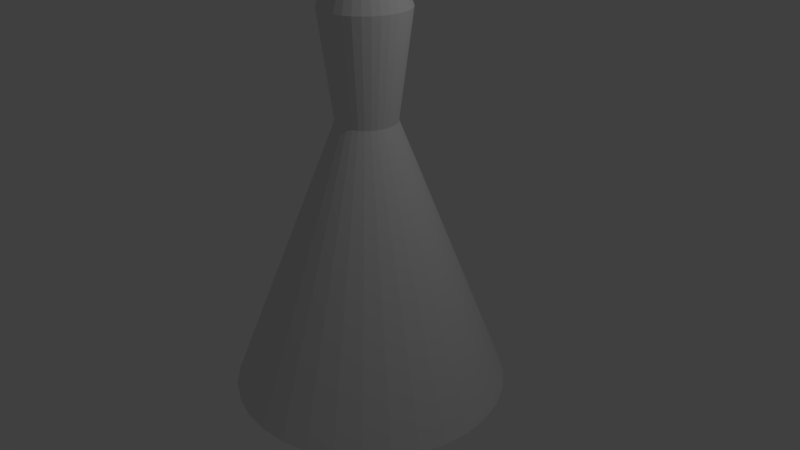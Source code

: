 # Source: dress2.blend  (saved by Blender 2.78.0; exported with 4.5.12 LTS)
import bpy
from mathutils import Matrix  # noqa: F401  (used for matrix-valued properties, if any)

bpy.ops.wm.read_factory_settings(use_empty=True)
scene = bpy.context.scene
scene.name = 'Scene'

# ---- collections
col_collection_1 = bpy.data.collections.new('Collection 1'); scene.collection.children.link(col_collection_1)

# ---- world
world_world = bpy.data.worlds.new('World'); scene.world = world_world
world_world.color = (0.05088, 0.05088, 0.05088)
world_world.use_sun_shadow = False
world_world.sun_shadow_jitter_overblur = 0.0
world_world.cycles.sampling_method = 'MANUAL'

# ---- cameras
cam_camera = bpy.data.cameras.new('Camera')
cam_camera.clip_end = 100.0
cam_camera.lens = 35.0
cam_camera.sensor_width = 32.0
cam_camera.sensor_height = 18.0
cam_camera.ortho_scale = 7.314
cam_camera.dof.focus_distance = 0.0
cam_camera.dof.aperture_fstop = 128.0

# ---- lights
light_lamp = bpy.data.lights.new('Lamp', 'POINT')
light_lamp.transmission_factor = 0.0
light_lamp.cutoff_distance = 30.0
light_lamp.energy = 100.0
light_lamp.shadow_buffer_clip_start = 1.001
light_lamp.shadow_soft_size = 0.1
light_lamp.shadow_maximum_resolution = 0.006
light_lamp.use_absolute_resolution = True

# ---- meshes
me_cylinder = bpy.data.meshes.new('Cylinder')
me_cylinder.from_pydata([(-4.36e-08, 1.814, -1.814), (-6.357e-09, 0.3865, 1.814), (0.3539, 1.779, -1.814), (0.0754, 0.3791, 1.814), (0.6943, 1.676, -1.814), (0.1479, 0.3571, 1.814), (1.008, 1.508, -1.814), (0.2147, 0.3214, 1.814), (1.283, 1.283, -1.814), (0.2733, 0.2733, 1.814), (1.508, 1.008, -1.814), (0.3214, 0.2147, 1.814), (1.676, 0.6943, -1.814), (0.3571, 0.1479, 1.814), (1.779, 0.3539, -1.814), (0.3791, 0.0754, 1.814), (1.814, -1.224e-07, -1.814), (0.3865, 2.905e-07, 1.814), (1.779, -0.3539, -1.814), (0.3791, -0.0754, 1.814), (1.676, -0.6943, -1.814), (0.3571, -0.1479, 1.814), (1.508, -1.008, -1.814), (0.3214, -0.2147, 1.814), (1.283, -1.283, -1.814), (0.2733, -0.2733, 1.814), (1.008, -1.508, -1.814), (0.2147, -0.3214, 1.814), (0.6943, -1.676, -1.814), (0.1479, -0.3571, 1.814), (0.3539, -1.779, -1.814), (0.0754, -0.3791, 1.814), (-6.347e-07, -1.814, -1.814), (-1.323e-07, -0.3865, 1.814), (-0.3539, -1.779, -1.814), (-0.0754, -0.3791, 1.814), (-0.6943, -1.676, -1.814), (-0.1479, -0.3571, 1.814), (-1.008, -1.508, -1.814), (-0.2147, -0.3214, 1.814), (-1.283, -1.283, -1.814), (-0.2733, -0.2733, 1.814), (-1.508, -1.008, -1.814), (-0.3214, -0.2147, 1.814), (-1.676, -0.6943, -1.814), (-0.3571, -0.1479, 1.814), (-1.779, -0.3539, -1.814), (-0.3791, -0.0754, 1.814), (-1.814, 1.492e-06, -1.814), (-0.3865, 6.346e-07, 1.814), (-1.779, 0.3539, -1.814), (-0.3791, 0.0754, 1.814), (-1.676, 0.6943, -1.814), (-0.3571, 0.1479, 1.814), (-1.508, 1.008, -1.814), (-0.3214, 0.2147, 1.814), (-1.283, 1.283, -1.814), (-0.2733, 0.2733, 1.814), (-1.008, 1.508, -1.814), (-0.2147, 0.3214, 1.814), (-0.6943, 1.676, -1.814), (-0.1479, 0.3571, 1.814), (-0.3539, 1.779, -1.814), (-0.0754, 0.3791, 1.814), (2.253e-07, 0.5608, 3.175), (0.1094, 0.55, 3.175), (0.2146, 0.5181, 3.175), (0.3116, 0.4663, 3.175), (0.3966, 0.3966, 3.175), (0.4663, 0.3116, 3.175), (0.5181, 0.2146, 3.175), (0.55, 0.1094, 3.175), (0.5608, 2.469e-07, 3.175), (0.55, -0.1094, 3.175), (0.5181, -0.2146, 3.175), (0.4663, -0.3116, 3.175), (0.3966, -0.3965, 3.175), (0.3116, -0.4663, 3.175), (0.2146, -0.5181, 3.175), (0.1094, -0.55, 3.175), (4.26e-08, -0.5608, 3.175), (-0.1094, -0.55, 3.175), (-0.2146, -0.5181, 3.175), (-0.3116, -0.4663, 3.175), (-0.3966, -0.3965, 3.175), (-0.4663, -0.3116, 3.175), (-0.5181, -0.2146, 3.175), (-0.55, -0.1094, 3.175), (-0.5608, 7.46e-07, 3.175), (-0.55, 0.1094, 3.175), (-0.5181, 0.2146, 3.175), (-0.4663, 0.3116, 3.175), (-0.3965, 0.3966, 3.175), (-0.3116, 0.4663, 3.175), (-0.2146, 0.5181, 3.175), (-0.1094, 0.55, 3.175), (1.029e-07, 0.2487, 4.055), (0.04852, 0.2439, 4.055), (0.09518, 0.2298, 4.055), (0.1382, 0.2068, 4.055), (0.1759, 0.1759, 4.055), (0.2068, 0.1382, 4.055), (0.2298, 0.09518, 4.055), (0.2439, 0.04852, 4.055), (0.2487, 3.23e-07, 4.055), (0.2439, -0.04852, 4.055), (0.2298, -0.09518, 4.055), (0.2068, -0.1382, 4.055), (0.1759, -0.1759, 4.055), (0.1382, -0.2068, 4.055), (0.09518, -0.2298, 4.055), (0.04852, -0.2439, 4.055), (2.188e-08, -0.2487, 4.055), (-0.04852, -0.2439, 4.055), (-0.09518, -0.2298, 4.055), (-0.1382, -0.2068, 4.055), (-0.1759, -0.1759, 4.055), (-0.2068, -0.1382, 4.055), (-0.2298, -0.09518, 4.055), (-0.2439, -0.04852, 4.055), (-0.2487, 5.444e-07, 4.055), (-0.2439, 0.04852, 4.055), (-0.2298, 0.09518, 4.055), (-0.2068, 0.1382, 4.055), (-0.1759, 0.1759, 4.055), (-0.1382, 0.2068, 4.055), (-0.09518, 0.2298, 4.055), (-0.04852, 0.2439, 4.055), (-6.143e-07, 0.4162, 4.719), (0.08119, 0.4082, 4.719), (0.1593, 0.3845, 4.719), (0.2312, 0.346, 4.719), (0.2943, 0.2943, 4.719), (0.346, 0.2312, 4.719), (0.3845, 0.1593, 4.719), (0.4082, 0.08119, 4.719), (0.4161, 2.778e-07, 4.719), (0.4082, -0.08119, 4.719), (0.3845, -0.1593, 4.719), (0.346, -0.2312, 4.719), (0.2943, -0.2943, 4.719), (0.2312, -0.346, 4.719), (0.1593, -0.3845, 4.719), (0.08119, -0.4082, 4.719), (-7.499e-07, -0.4161, 4.719), (-0.08119, -0.4082, 4.719), (-0.1593, -0.3845, 4.719), (-0.2312, -0.346, 4.719), (-0.2943, -0.2943, 4.719), (-0.346, -0.2312, 4.719), (-0.3845, -0.1593, 4.719), (-0.4082, -0.08119, 4.719), (-0.4162, 6.482e-07, 4.719), (-0.4082, 0.08119, 4.719), (-0.3845, 0.1593, 4.719), (-0.346, 0.2312, 4.719), (-0.2943, 0.2943, 4.719), (-0.2312, 0.346, 4.719), (-0.1593, 0.3845, 4.719), (-0.08119, 0.4082, 4.719)], [], [(0, 1, 3, 2), (2, 3, 5, 4), (4, 5, 7, 6), (6, 7, 9, 8), (8, 9, 11, 10), (10, 11, 13, 12), (12, 13, 15, 14), (14, 15, 17, 16), (16, 17, 19, 18), (18, 19, 21, 20), (20, 21, 23, 22), (22, 23, 25, 24), (24, 25, 27, 26), (26, 27, 29, 28), (28, 29, 31, 30), (30, 31, 33, 32), (32, 33, 35, 34), (34, 35, 37, 36), (36, 37, 39, 38), (38, 39, 41, 40), (40, 41, 43, 42), (42, 43, 45, 44), (44, 45, 47, 46), (46, 47, 49, 48), (48, 49, 51, 50), (50, 51, 53, 52), (52, 53, 55, 54), (54, 55, 57, 56), (56, 57, 59, 58), (58, 59, 61, 60), (57, 55, 91, 92), (60, 61, 63, 62), (62, 63, 1, 0), (0, 2, 4, 6, 8, 10, 12, 14, 16, 18, 20, 22, 24, 26, 28, 30, 32, 34, 36, 38, 40, 42, 44, 46, 48, 50, 52, 54, 56, 58, 60, 62), (79, 78, 110, 111), (13, 11, 69, 70), (31, 29, 78, 79), (49, 47, 87, 88), (5, 3, 65, 66), (23, 21, 74, 75), (41, 39, 83, 84), (59, 57, 92, 93), (15, 13, 70, 71), (33, 31, 79, 80), (51, 49, 88, 89), (7, 5, 66, 67), (25, 23, 75, 76), (43, 41, 84, 85), (61, 59, 93, 94), (17, 15, 71, 72), (35, 33, 80, 81), (53, 51, 89, 90), (9, 7, 67, 68), (27, 25, 76, 77), (45, 43, 85, 86), (63, 61, 94, 95), (19, 17, 72, 73), (37, 35, 81, 82), (55, 53, 90, 91), (11, 9, 68, 69), (29, 27, 77, 78), (47, 45, 86, 87), (3, 1, 64, 65), (1, 63, 95, 64), (21, 19, 73, 74), (39, 37, 82, 83), (114, 113, 145, 146), (66, 65, 97, 98), (93, 92, 124, 125), (80, 79, 111, 112), (67, 66, 98, 99), (94, 93, 125, 126), (81, 80, 112, 113), (68, 67, 99, 100), (95, 94, 126, 127), (82, 81, 113, 114), (69, 68, 100, 101), (64, 95, 127, 96), (83, 82, 114, 115), (70, 69, 101, 102), (84, 83, 115, 116), (71, 70, 102, 103), (85, 84, 116, 117), (72, 71, 103, 104), (86, 85, 117, 118), (73, 72, 104, 105), (87, 86, 118, 119), (74, 73, 105, 106), (88, 87, 119, 120), (75, 74, 106, 107), (89, 88, 120, 121), (76, 75, 107, 108), (90, 89, 121, 122), (77, 76, 108, 109), (91, 90, 122, 123), (78, 77, 109, 110), (65, 64, 96, 97), (92, 91, 123, 124), (129, 128, 159, 158, 157, 156, 155, 154, 153, 152, 151, 150, 149, 148, 147, 146, 145, 144, 143, 142, 141, 140, 139, 138, 137, 136, 135, 134, 133, 132, 131, 130), (101, 100, 132, 133), (96, 127, 159, 128), (115, 114, 146, 147), (102, 101, 133, 134), (116, 115, 147, 148), (103, 102, 134, 135), (117, 116, 148, 149), (104, 103, 135, 136), (118, 117, 149, 150), (105, 104, 136, 137), (119, 118, 150, 151), (106, 105, 137, 138), (120, 119, 151, 152), (107, 106, 138, 139), (121, 120, 152, 153), (108, 107, 139, 140), (122, 121, 153, 154), (109, 108, 140, 141), (123, 122, 154, 155), (110, 109, 141, 142), (97, 96, 128, 129), (124, 123, 155, 156), (111, 110, 142, 143), (98, 97, 129, 130), (125, 124, 156, 157), (112, 111, 143, 144), (99, 98, 130, 131), (126, 125, 157, 158), (113, 112, 144, 145), (100, 99, 131, 132), (127, 126, 158, 159)])
me_cylinder.use_remesh_preserve_volume = False
me_cylinder.use_remesh_preserve_attributes = False
me_cylinder.use_mirror_vertex_groups = False
me_cylinder.update()

# ---- objects
ob_cylinder = bpy.data.objects.new('Cylinder', me_cylinder)
ob_lamp = bpy.data.objects.new('Lamp', light_lamp)
ob_camera = bpy.data.objects.new('Camera', cam_camera)

# ---- transforms, parenting, visibility, modifiers, constraints
ob_cylinder.location = (0.0, 0.0, 0.0)
ob_cylinder.lineart.crease_threshold = 0.0
ob_lamp.location = (4.076, 1.005, 5.904)
ob_lamp.rotation_euler = (0.6503, 0.05522, 1.866)
ob_lamp.lock_rotations_4d = False
ob_lamp.empty_display_type = 'ARROWS'
ob_lamp.color = (0.0, 0.0, 0.0, 0.0)
ob_lamp.lineart.crease_threshold = 0.0
ob_camera.location = (7.481, -6.508, 5.344)
ob_camera.rotation_euler = (1.109, 0.0, 0.8149)
ob_camera.lock_rotations_4d = False
ob_camera.empty_display_type = 'ARROWS'
ob_camera.color = (0.0, 0.0, 0.0, 0.0)
ob_camera.display_type = 'WIRE'
ob_camera.lineart.crease_threshold = 0.0

# ---- collection membership
col_collection_1.objects.link(ob_cylinder)
col_collection_1.objects.link(ob_lamp)
col_collection_1.objects.link(ob_camera)

# ---- scene / render settings (as saved in the file)
scene.camera = ob_camera
scene.frame_start = 1; scene.frame_end = 250; scene.frame_set(1)
scene.render.engine = 'BLENDER_EEVEE_NEXT'
scene.render.resolution_percentage = 50
scene.render.dither_intensity = 0.0
scene.cycles.use_denoising = False
scene.cycles.samples = 128
scene.cycles.sampling_pattern = 'TABULATED_SOBOL'
scene.cycles.light_sampling_threshold = 0.0
scene.cycles.use_adaptive_sampling = False
scene.cycles.use_light_tree = False
scene.cycles.blur_glossy = 0.0
scene.cycles.sample_clamp_indirect = 0.0
scene.view_settings.view_transform = 'Standard'
bpy.context.view_layer.update()
